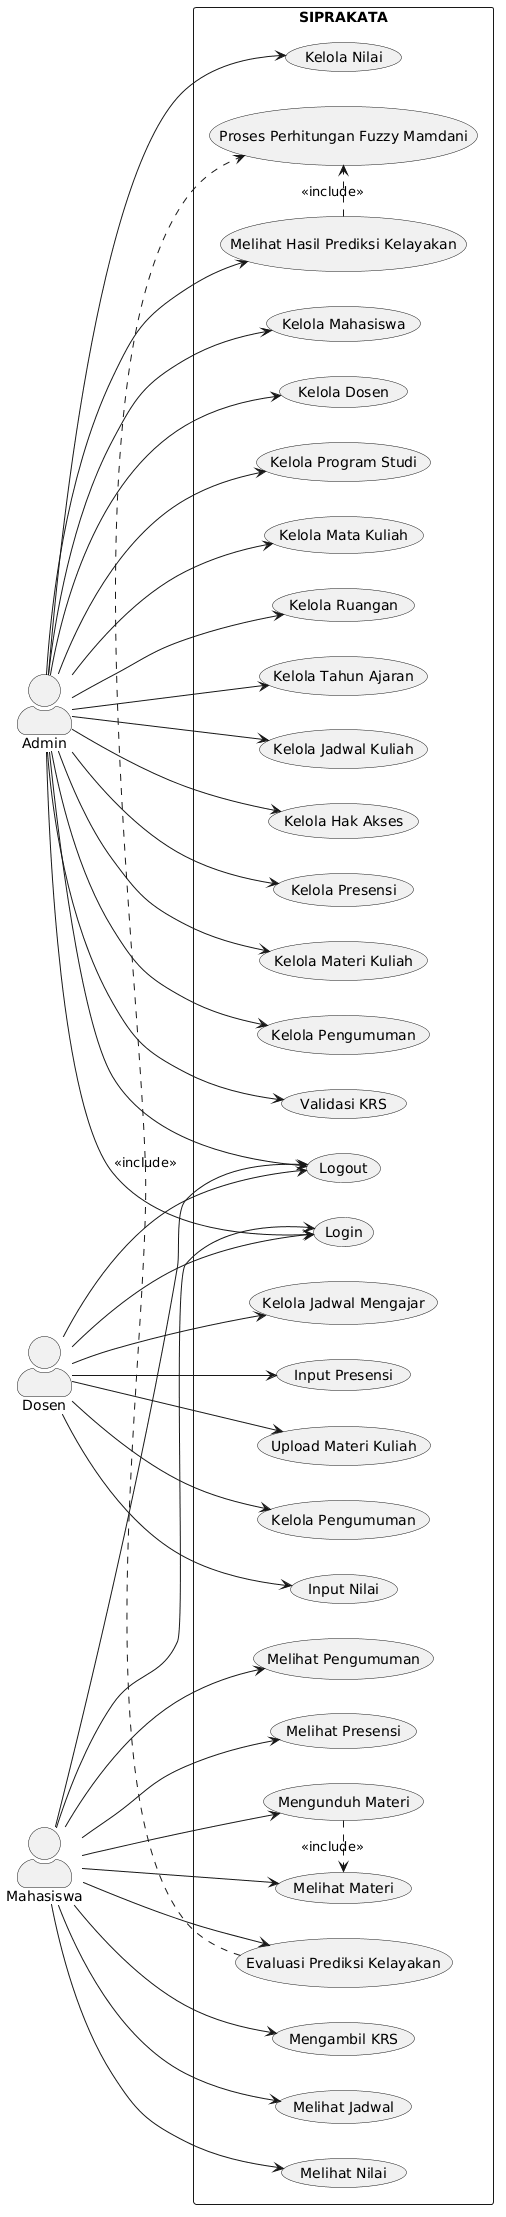

The diagram above was rendered by PlantUML. Its source (embedded in the PNG):
@startuml
left to right direction
skinparam packageStyle rectangle
skinparam actorStyle awesome

actor "Admin" as Admin
actor "Dosen" as Dosen
actor "Mahasiswa" as Mahasiswa

rectangle "SIPRAKATA" {

  usecase "Login" as UC1
  usecase "Logout" as UC2

  '=====================
  ' Fitur Admin
  '=====================
  usecase "Kelola Mahasiswa" as UC3
  usecase "Kelola Dosen" as UC4
  usecase "Kelola Program Studi" as UC5
  usecase "Kelola Mata Kuliah" as UC6
  usecase "Kelola Ruangan" as UC7
  usecase "Kelola Tahun Ajaran" as UC8
  usecase "Kelola Jadwal Kuliah" as UC9
  usecase "Kelola Hak Akses" as UC10
  usecase "Kelola Presensi" as UC11
  usecase "Kelola Materi Kuliah" as UC12
  usecase "Kelola Pengumuman" as UC13
  usecase "Validasi KRS" as UC14
  usecase "Kelola Nilai" as UC15
  usecase "Melihat Hasil Prediksi Kelayakan" as UC16

  '=====================
  ' Fitur Dosen
  '=====================
  usecase "Kelola Jadwal Mengajar" as UC17
  usecase "Input Presensi" as UC18
  usecase "Input Nilai" as UC19
  usecase "Upload Materi Kuliah" as UC20
  usecase "Kelola Pengumuman" as UC21

  '=====================
  ' Fitur Mahasiswa (Mobile)
  '=====================
  usecase "Mengambil KRS" as UC22
  usecase "Melihat Jadwal" as UC23
  usecase "Melihat Materi" as UC24
  usecase "Mengunduh Materi" as UC25
  usecase "Melihat Nilai" as UC26
  usecase "Melihat Pengumuman" as UC27
  usecase "Melihat Presensi" as UC28
  usecase "Evaluasi Prediksi Kelayakan" as UC29

  '=====================
  ' Sistem
  '=====================
  usecase "Proses Perhitungan Fuzzy Mamdani" as UC30
}

'=====================
' Admin
'=====================
Admin --> UC1
Admin --> UC2
Admin --> UC3
Admin --> UC4
Admin --> UC5
Admin --> UC6
Admin --> UC7
Admin --> UC8
Admin --> UC9
Admin --> UC10
Admin --> UC11
Admin --> UC12
Admin --> UC13
Admin --> UC14
Admin --> UC15
Admin --> UC16

'=====================
' Dosen
'=====================
Dosen --> UC1
Dosen --> UC2
Dosen --> UC17
Dosen --> UC18
Dosen --> UC19
Dosen --> UC20
Dosen --> UC21

'=====================
' Mahasiswa
'=====================
Mahasiswa --> UC1
Mahasiswa --> UC2
Mahasiswa --> UC22
Mahasiswa --> UC23
Mahasiswa --> UC24
Mahasiswa --> UC25
Mahasiswa --> UC26
Mahasiswa --> UC27
Mahasiswa --> UC28
Mahasiswa --> UC29

'=====================
' Include Relationship
'=====================
UC25 .> UC24 : <<include>>
UC29 .> UC30 : <<include>>
UC16 .> UC30 : <<include>>
@enduml